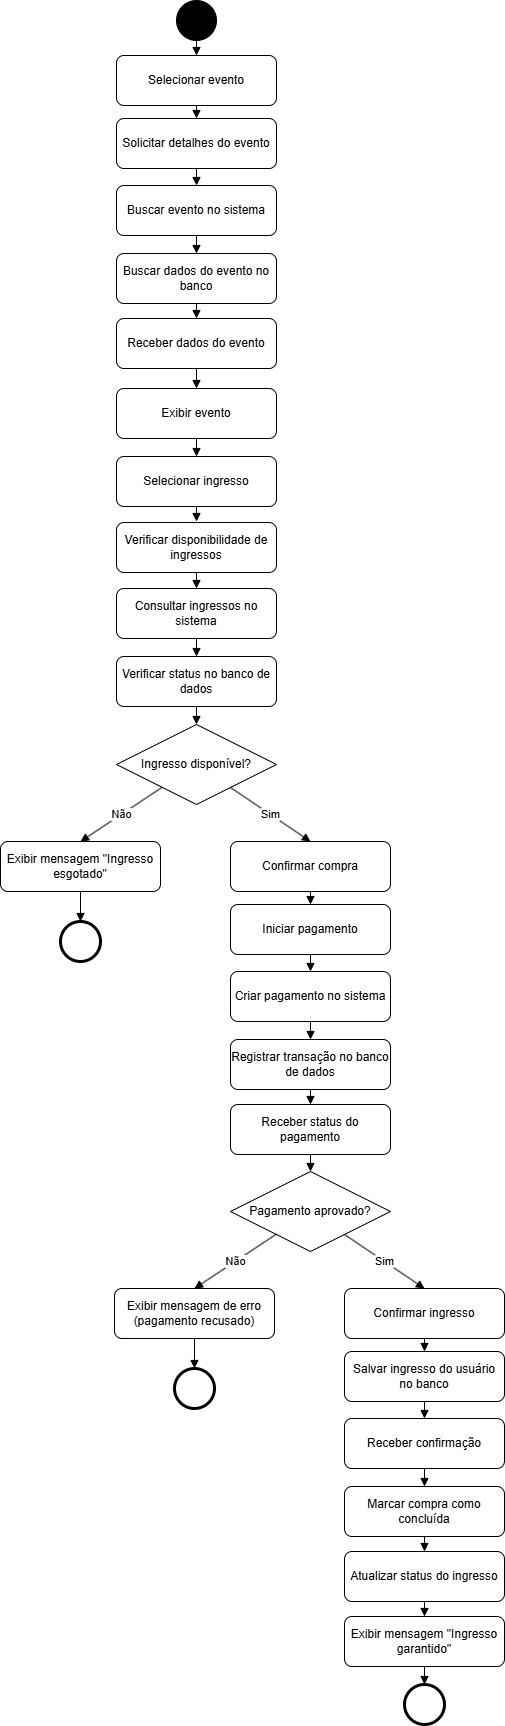

The diagram above was exported from draw.io. Its source (the exported page's mxGraphModel, read from the mxfile embedded in the PNG):
<mxGraphModel dx="1727" dy="862" grid="1" gridSize="10" guides="1" tooltips="1" connect="1" arrows="1" fold="1" page="1" pageScale="1" pageWidth="827" pageHeight="1169" math="0" shadow="0">
  <root>
    <mxCell id="0" />
    <mxCell id="1" parent="0" />
    <mxCell id="WEhptDh8h7tiJ_k5-Azu-1" parent="1" style="ellipse;aspect=fixed;fillColor=#000000;" value="" vertex="1">
      <mxGeometry height="40" width="40" x="370" y="6" as="geometry" />
    </mxCell>
    <mxCell id="WEhptDh8h7tiJ_k5-Azu-4" parent="1" style="rounded=1;whiteSpace=wrap;html=1;" value="  Selecionar evento  " vertex="1">
      <mxGeometry height="50" width="160" x="310" y="61" as="geometry" />
    </mxCell>
    <mxCell id="WEhptDh8h7tiJ_k5-Azu-5" edge="1" parent="1" source="WEhptDh8h7tiJ_k5-Azu-1" style="endArrow=block;html=1;entryX=0.5;entryY=0;entryDx=0;entryDy=0;" target="WEhptDh8h7tiJ_k5-Azu-4" value="">
      <mxGeometry relative="1" as="geometry">
        <mxPoint x="390" y="-5" as="targetPoint" />
      </mxGeometry>
    </mxCell>
    <mxCell id="WEhptDh8h7tiJ_k5-Azu-8" edge="1" parent="1" source="WEhptDh8h7tiJ_k5-Azu-4" style="endArrow=block;html=1;entryX=0.5;entryY=0;entryDx=0;entryDy=0;" target="WEhptDh8h7tiJ_k5-Azu-9" value="">
      <mxGeometry relative="1" as="geometry">
        <mxPoint x="390" y="254" as="targetPoint" />
      </mxGeometry>
    </mxCell>
    <mxCell id="WEhptDh8h7tiJ_k5-Azu-9" parent="1" style="rounded=1;whiteSpace=wrap;html=1;" value="  Solicitar detalhes do evento  " vertex="1">
      <mxGeometry height="50" width="160" x="310" y="124" as="geometry" />
    </mxCell>
    <mxCell id="WEhptDh8h7tiJ_k5-Azu-10" parent="1" style="rounded=1;whiteSpace=wrap;html=1;" value="  Buscar evento no sistema  " vertex="1">
      <mxGeometry height="50" width="160" x="310" y="191" as="geometry" />
    </mxCell>
    <mxCell id="WEhptDh8h7tiJ_k5-Azu-11" edge="1" parent="1" source="WEhptDh8h7tiJ_k5-Azu-10" style="endArrow=block;html=1;entryX=0.5;entryY=0;entryDx=0;entryDy=0;" target="WEhptDh8h7tiJ_k5-Azu-13" value="">
      <mxGeometry relative="1" as="geometry">
        <mxPoint x="390" y="454" as="targetPoint" />
      </mxGeometry>
    </mxCell>
    <mxCell id="WEhptDh8h7tiJ_k5-Azu-13" parent="1" style="rounded=1;whiteSpace=wrap;html=1;" value="   Buscar dados do evento no banco  " vertex="1">
      <mxGeometry height="50" width="160" x="310" y="259" as="geometry" />
    </mxCell>
    <mxCell id="WEhptDh8h7tiJ_k5-Azu-14" edge="1" parent="1" source="WEhptDh8h7tiJ_k5-Azu-15" style="endArrow=block;html=1;entryX=0.5;entryY=0;entryDx=0;entryDy=0;exitX=0.5;exitY=1;exitDx=0;exitDy=0;" target="WEhptDh8h7tiJ_k5-Azu-16" value="">
      <mxGeometry relative="1" as="geometry">
        <mxPoint x="390" y="314" as="sourcePoint" />
        <mxPoint x="390" y="457" as="targetPoint" />
      </mxGeometry>
    </mxCell>
    <mxCell id="WEhptDh8h7tiJ_k5-Azu-15" parent="1" style="rounded=1;whiteSpace=wrap;html=1;" value=" Receber dados do evento  " vertex="1">
      <mxGeometry height="50" width="160" x="310" y="324" as="geometry" />
    </mxCell>
    <mxCell id="WEhptDh8h7tiJ_k5-Azu-16" parent="1" style="rounded=1;whiteSpace=wrap;html=1;" value="   Exibir evento  " vertex="1">
      <mxGeometry height="50" width="160" x="310" y="394" as="geometry" />
    </mxCell>
    <mxCell id="WEhptDh8h7tiJ_k5-Azu-17" edge="1" parent="1" source="WEhptDh8h7tiJ_k5-Azu-16" style="endArrow=block;html=1;entryX=0.5;entryY=0;entryDx=0;entryDy=0;" target="WEhptDh8h7tiJ_k5-Azu-18" value="">
      <mxGeometry relative="1" as="geometry">
        <mxPoint x="390" y="657" as="targetPoint" />
      </mxGeometry>
    </mxCell>
    <mxCell id="WEhptDh8h7tiJ_k5-Azu-18" parent="1" style="rounded=1;whiteSpace=wrap;html=1;" value="     Selecionar ingresso  " vertex="1">
      <mxGeometry height="50" width="160" x="310" y="462" as="geometry" />
    </mxCell>
    <mxCell id="WEhptDh8h7tiJ_k5-Azu-19" edge="1" parent="1" source="WEhptDh8h7tiJ_k5-Azu-18" style="endArrow=block;html=1;entryX=0.5;entryY=0;entryDx=0;entryDy=0;exitX=0.5;exitY=1;exitDx=0;exitDy=0;" value="">
      <mxGeometry relative="1" as="geometry">
        <mxPoint x="369" y="516" as="sourcePoint" />
        <mxPoint x="390" y="527" as="targetPoint" />
      </mxGeometry>
    </mxCell>
    <mxCell id="WEhptDh8h7tiJ_k5-Azu-20" edge="1" parent="1" source="WEhptDh8h7tiJ_k5-Azu-13" style="endArrow=block;html=1;entryX=0.5;entryY=0;entryDx=0;entryDy=0;exitX=0.5;exitY=1;exitDx=0;exitDy=0;" target="WEhptDh8h7tiJ_k5-Azu-15" value="">
      <mxGeometry relative="1" as="geometry">
        <mxPoint x="671" y="244" as="sourcePoint" />
        <mxPoint x="550" y="254" as="targetPoint" />
      </mxGeometry>
    </mxCell>
    <mxCell id="WEhptDh8h7tiJ_k5-Azu-21" edge="1" parent="1" source="WEhptDh8h7tiJ_k5-Azu-9" style="endArrow=block;html=1;entryX=0.5;entryY=0;entryDx=0;entryDy=0;exitX=0.5;exitY=1;exitDx=0;exitDy=0;" target="WEhptDh8h7tiJ_k5-Azu-10" value="">
      <mxGeometry relative="1" as="geometry">
        <mxPoint x="570" y="154" as="sourcePoint" />
        <mxPoint x="570" y="167" as="targetPoint" />
      </mxGeometry>
    </mxCell>
    <mxCell id="WEhptDh8h7tiJ_k5-Azu-22" parent="1" style="rounded=1;whiteSpace=wrap;html=1;" value="Verificar disponibilidade de ingressos" vertex="1">
      <mxGeometry height="50" width="160" x="310" y="528" as="geometry" />
    </mxCell>
    <mxCell id="WEhptDh8h7tiJ_k5-Azu-23" edge="1" parent="1" source="WEhptDh8h7tiJ_k5-Azu-22" style="endArrow=block;html=1;entryX=0.5;entryY=0;entryDx=0;entryDy=0;exitX=0.5;exitY=1;exitDx=0;exitDy=0;" target="WEhptDh8h7tiJ_k5-Azu-24" value="">
      <mxGeometry relative="1" as="geometry">
        <mxPoint x="390" y="574" as="sourcePoint" />
        <mxPoint x="390" y="657" as="targetPoint" />
      </mxGeometry>
    </mxCell>
    <mxCell id="WEhptDh8h7tiJ_k5-Azu-24" parent="1" style="rounded=1;whiteSpace=wrap;html=1;" value="   Consultar ingressos no sistema  " vertex="1">
      <mxGeometry height="50" width="160" x="310" y="594" as="geometry" />
    </mxCell>
    <mxCell id="WEhptDh8h7tiJ_k5-Azu-25" edge="1" parent="1" source="WEhptDh8h7tiJ_k5-Azu-24" style="endArrow=block;html=1;entryX=0.5;entryY=0;entryDx=0;entryDy=0;" target="WEhptDh8h7tiJ_k5-Azu-26" value="">
      <mxGeometry relative="1" as="geometry">
        <mxPoint x="390" y="857" as="targetPoint" />
      </mxGeometry>
    </mxCell>
    <mxCell id="WEhptDh8h7tiJ_k5-Azu-26" parent="1" style="rounded=1;whiteSpace=wrap;html=1;" value="     Verificar status no banco de dados  " vertex="1">
      <mxGeometry height="50" width="160" x="310" y="662" as="geometry" />
    </mxCell>
    <mxCell id="WEhptDh8h7tiJ_k5-Azu-27" edge="1" parent="1" source="WEhptDh8h7tiJ_k5-Azu-26" style="endArrow=block;html=1;entryX=0.5;entryY=0;entryDx=0;entryDy=0;exitX=0.5;exitY=1;exitDx=0;exitDy=0;" target="WEhptDh8h7tiJ_k5-Azu-32" value="">
      <mxGeometry relative="1" as="geometry">
        <mxPoint x="369" y="716" as="sourcePoint" />
        <mxPoint x="389.96000000000004" y="732" as="targetPoint" />
      </mxGeometry>
    </mxCell>
    <mxCell id="WEhptDh8h7tiJ_k5-Azu-29" edge="1" parent="1" source="WEhptDh8h7tiJ_k5-Azu-63" style="endArrow=block;html=1;entryX=0.5;entryY=0;entryDx=0;entryDy=0;exitX=0.5;exitY=1;exitDx=0;exitDy=0;" target="WEhptDh8h7tiJ_k5-Azu-30" value="">
      <mxGeometry relative="1" as="geometry">
        <mxPoint x="618" y="1720" as="sourcePoint" />
        <mxPoint x="618" y="1735" as="targetPoint" />
      </mxGeometry>
    </mxCell>
    <mxCell id="WEhptDh8h7tiJ_k5-Azu-30" parent="1" style="ellipse;aspect=fixed;strokeWidth=3;" value="" vertex="1">
      <mxGeometry height="40" width="40" x="598" y="1690" as="geometry" />
    </mxCell>
    <mxCell id="WEhptDh8h7tiJ_k5-Azu-32" parent="1" style="rhombus;whiteSpace=wrap;html=1;" value=" Ingresso disponível? " vertex="1">
      <mxGeometry height="80" width="160" x="310" y="730" as="geometry" />
    </mxCell>
    <mxCell id="WEhptDh8h7tiJ_k5-Azu-33" edge="1" parent="1" source="WEhptDh8h7tiJ_k5-Azu-32" style="endArrow=block;html=1;entryX=0.5;entryY=0;entryDx=0;entryDy=0;" target="WEhptDh8h7tiJ_k5-Azu-38" value="Sim">
      <mxGeometry relative="1" as="geometry">
        <mxPoint x="477" y="845" as="targetPoint" />
      </mxGeometry>
    </mxCell>
    <mxCell id="WEhptDh8h7tiJ_k5-Azu-34" edge="1" parent="1" source="WEhptDh8h7tiJ_k5-Azu-32" style="endArrow=block;html=1;entryX=0.5;entryY=0;entryDx=0;entryDy=0;" target="WEhptDh8h7tiJ_k5-Azu-36" value="Não">
      <mxGeometry relative="1" as="geometry">
        <mxPoint x="284" y="847" as="targetPoint" />
      </mxGeometry>
    </mxCell>
    <mxCell id="WEhptDh8h7tiJ_k5-Azu-35" parent="1" style="ellipse;aspect=fixed;strokeWidth=3;" value="" vertex="1">
      <mxGeometry height="40" width="40" x="254" y="927" as="geometry" />
    </mxCell>
    <mxCell id="WEhptDh8h7tiJ_k5-Azu-36" parent="1" style="rounded=1;whiteSpace=wrap;html=1;" value=" Exibir mensagem &quot;Ingresso esgotado&quot;" vertex="1">
      <mxGeometry height="50" width="160" x="194" y="847" as="geometry" />
    </mxCell>
    <mxCell id="WEhptDh8h7tiJ_k5-Azu-37" edge="1" parent="1" source="WEhptDh8h7tiJ_k5-Azu-36" style="endArrow=block;html=1;entryX=0.5;entryY=0;entryDx=0;entryDy=0;exitX=0.5;exitY=1;exitDx=0;exitDy=0;" target="WEhptDh8h7tiJ_k5-Azu-35" value="">
      <mxGeometry relative="1" as="geometry">
        <mxPoint x="264" y="927" as="sourcePoint" />
        <mxPoint x="264" y="942" as="targetPoint" />
      </mxGeometry>
    </mxCell>
    <mxCell id="WEhptDh8h7tiJ_k5-Azu-38" parent="1" style="rounded=1;whiteSpace=wrap;html=1;" value="Confirmar compra " vertex="1">
      <mxGeometry height="50" width="160" x="424" y="847" as="geometry" />
    </mxCell>
    <mxCell id="WEhptDh8h7tiJ_k5-Azu-39" edge="1" parent="1" source="WEhptDh8h7tiJ_k5-Azu-38" style="endArrow=block;html=1;entryX=0.5;entryY=0;entryDx=0;entryDy=0;" target="WEhptDh8h7tiJ_k5-Azu-40" value="">
      <mxGeometry relative="1" as="geometry">
        <mxPoint x="504" y="1040" as="targetPoint" />
      </mxGeometry>
    </mxCell>
    <mxCell id="WEhptDh8h7tiJ_k5-Azu-40" parent="1" style="rounded=1;whiteSpace=wrap;html=1;" value="   Iniciar pagamento  " vertex="1">
      <mxGeometry height="50" width="160" x="424" y="910" as="geometry" />
    </mxCell>
    <mxCell id="WEhptDh8h7tiJ_k5-Azu-41" parent="1" style="rounded=1;whiteSpace=wrap;html=1;" value="   Criar pagamento no sistema  " vertex="1">
      <mxGeometry height="50" width="160" x="424" y="977" as="geometry" />
    </mxCell>
    <mxCell id="WEhptDh8h7tiJ_k5-Azu-42" edge="1" parent="1" source="WEhptDh8h7tiJ_k5-Azu-41" style="endArrow=block;html=1;entryX=0.5;entryY=0;entryDx=0;entryDy=0;" target="WEhptDh8h7tiJ_k5-Azu-43" value="">
      <mxGeometry relative="1" as="geometry">
        <mxPoint x="504" y="1240" as="targetPoint" />
      </mxGeometry>
    </mxCell>
    <mxCell id="WEhptDh8h7tiJ_k5-Azu-43" parent="1" style="rounded=1;whiteSpace=wrap;html=1;" value="    Registrar transação no banco de dados  " vertex="1">
      <mxGeometry height="50" width="160" x="424" y="1045" as="geometry" />
    </mxCell>
    <mxCell id="WEhptDh8h7tiJ_k5-Azu-44" parent="1" style="rounded=1;whiteSpace=wrap;html=1;" value="Receber status do pagamento" vertex="1">
      <mxGeometry height="50" width="160" x="424" y="1110" as="geometry" />
    </mxCell>
    <mxCell id="WEhptDh8h7tiJ_k5-Azu-45" edge="1" parent="1" source="WEhptDh8h7tiJ_k5-Azu-43" style="endArrow=block;html=1;entryX=0.5;entryY=0;entryDx=0;entryDy=0;exitX=0.5;exitY=1;exitDx=0;exitDy=0;" target="WEhptDh8h7tiJ_k5-Azu-44" value="">
      <mxGeometry relative="1" as="geometry">
        <mxPoint x="785" y="1030" as="sourcePoint" />
        <mxPoint x="664" y="1040" as="targetPoint" />
      </mxGeometry>
    </mxCell>
    <mxCell id="WEhptDh8h7tiJ_k5-Azu-46" edge="1" parent="1" source="WEhptDh8h7tiJ_k5-Azu-40" style="endArrow=block;html=1;entryX=0.5;entryY=0;entryDx=0;entryDy=0;exitX=0.5;exitY=1;exitDx=0;exitDy=0;" target="WEhptDh8h7tiJ_k5-Azu-41" value="">
      <mxGeometry relative="1" as="geometry">
        <mxPoint x="678" y="950" as="sourcePoint" />
        <mxPoint x="678" y="963" as="targetPoint" />
      </mxGeometry>
    </mxCell>
    <mxCell id="WEhptDh8h7tiJ_k5-Azu-47" parent="1" style="rhombus;whiteSpace=wrap;html=1;" value=" Pagamento aprovado? " vertex="1">
      <mxGeometry height="80" width="160" x="424" y="1177" as="geometry" />
    </mxCell>
    <mxCell id="WEhptDh8h7tiJ_k5-Azu-48" edge="1" parent="1" source="WEhptDh8h7tiJ_k5-Azu-47" style="endArrow=block;html=1;entryX=0.5;entryY=0;entryDx=0;entryDy=0;" target="WEhptDh8h7tiJ_k5-Azu-53" value="Sim">
      <mxGeometry relative="1" as="geometry">
        <mxPoint x="591" y="1292" as="targetPoint" />
      </mxGeometry>
    </mxCell>
    <mxCell id="WEhptDh8h7tiJ_k5-Azu-49" edge="1" parent="1" source="WEhptDh8h7tiJ_k5-Azu-47" style="endArrow=block;html=1;entryX=0.5;entryY=0;entryDx=0;entryDy=0;" target="WEhptDh8h7tiJ_k5-Azu-51" value="Não">
      <mxGeometry relative="1" as="geometry">
        <mxPoint x="398" y="1294" as="targetPoint" />
      </mxGeometry>
    </mxCell>
    <mxCell id="WEhptDh8h7tiJ_k5-Azu-50" parent="1" style="ellipse;aspect=fixed;strokeWidth=3;" value="" vertex="1">
      <mxGeometry height="40" width="40" x="368" y="1374" as="geometry" />
    </mxCell>
    <mxCell id="WEhptDh8h7tiJ_k5-Azu-51" parent="1" style="rounded=1;whiteSpace=wrap;html=1;" value=" Exibir mensagem de erro (pagamento recusado)" vertex="1">
      <mxGeometry height="50" width="160" x="308" y="1294" as="geometry" />
    </mxCell>
    <mxCell id="WEhptDh8h7tiJ_k5-Azu-52" edge="1" parent="1" source="WEhptDh8h7tiJ_k5-Azu-51" style="endArrow=block;html=1;entryX=0.5;entryY=0;entryDx=0;entryDy=0;exitX=0.5;exitY=1;exitDx=0;exitDy=0;" target="WEhptDh8h7tiJ_k5-Azu-50" value="">
      <mxGeometry relative="1" as="geometry">
        <mxPoint x="378" y="1374" as="sourcePoint" />
        <mxPoint x="378" y="1389" as="targetPoint" />
      </mxGeometry>
    </mxCell>
    <mxCell id="WEhptDh8h7tiJ_k5-Azu-53" parent="1" style="rounded=1;whiteSpace=wrap;html=1;" value="Confirmar ingresso " vertex="1">
      <mxGeometry height="50" width="160" x="538" y="1294" as="geometry" />
    </mxCell>
    <mxCell id="WEhptDh8h7tiJ_k5-Azu-54" edge="1" parent="1" source="WEhptDh8h7tiJ_k5-Azu-53" style="endArrow=block;html=1;entryX=0.5;entryY=0;entryDx=0;entryDy=0;" target="WEhptDh8h7tiJ_k5-Azu-55" value="">
      <mxGeometry relative="1" as="geometry">
        <mxPoint x="618" y="1487" as="targetPoint" />
      </mxGeometry>
    </mxCell>
    <mxCell id="WEhptDh8h7tiJ_k5-Azu-55" parent="1" style="rounded=1;whiteSpace=wrap;html=1;" value="    Salvar ingresso do usuário no banco  " vertex="1">
      <mxGeometry height="50" width="160" x="538" y="1357" as="geometry" />
    </mxCell>
    <mxCell id="WEhptDh8h7tiJ_k5-Azu-56" parent="1" style="rounded=1;whiteSpace=wrap;html=1;" value="   Receber confirmação  " vertex="1">
      <mxGeometry height="50" width="160" x="538" y="1424" as="geometry" />
    </mxCell>
    <mxCell id="WEhptDh8h7tiJ_k5-Azu-57" edge="1" parent="1" source="WEhptDh8h7tiJ_k5-Azu-56" style="endArrow=block;html=1;entryX=0.5;entryY=0;entryDx=0;entryDy=0;" target="WEhptDh8h7tiJ_k5-Azu-58" value="">
      <mxGeometry relative="1" as="geometry">
        <mxPoint x="618" y="1687" as="targetPoint" />
      </mxGeometry>
    </mxCell>
    <mxCell id="WEhptDh8h7tiJ_k5-Azu-58" parent="1" style="rounded=1;whiteSpace=wrap;html=1;" value="    Marcar compra como concluída  " vertex="1">
      <mxGeometry height="50" width="160" x="538" y="1492" as="geometry" />
    </mxCell>
    <mxCell id="WEhptDh8h7tiJ_k5-Azu-59" parent="1" style="rounded=1;whiteSpace=wrap;html=1;" value="Atualizar status do ingresso" vertex="1">
      <mxGeometry height="50" width="160" x="538" y="1557" as="geometry" />
    </mxCell>
    <mxCell id="WEhptDh8h7tiJ_k5-Azu-60" edge="1" parent="1" source="WEhptDh8h7tiJ_k5-Azu-58" style="endArrow=block;html=1;entryX=0.5;entryY=0;entryDx=0;entryDy=0;exitX=0.5;exitY=1;exitDx=0;exitDy=0;" target="WEhptDh8h7tiJ_k5-Azu-59" value="">
      <mxGeometry relative="1" as="geometry">
        <mxPoint x="899" y="1477" as="sourcePoint" />
        <mxPoint x="778" y="1487" as="targetPoint" />
      </mxGeometry>
    </mxCell>
    <mxCell id="WEhptDh8h7tiJ_k5-Azu-61" edge="1" parent="1" source="WEhptDh8h7tiJ_k5-Azu-55" style="endArrow=block;html=1;entryX=0.5;entryY=0;entryDx=0;entryDy=0;exitX=0.5;exitY=1;exitDx=0;exitDy=0;" target="WEhptDh8h7tiJ_k5-Azu-56" value="">
      <mxGeometry relative="1" as="geometry">
        <mxPoint x="792" y="1397" as="sourcePoint" />
        <mxPoint x="792" y="1410" as="targetPoint" />
      </mxGeometry>
    </mxCell>
    <mxCell id="WEhptDh8h7tiJ_k5-Azu-62" edge="1" parent="1" source="WEhptDh8h7tiJ_k5-Azu-44" style="endArrow=block;html=1;entryX=0.5;entryY=0;entryDx=0;entryDy=0;exitX=0.5;exitY=1;exitDx=0;exitDy=0;" target="WEhptDh8h7tiJ_k5-Azu-47" value="">
      <mxGeometry relative="1" as="geometry">
        <mxPoint x="490" y="1200" as="sourcePoint" />
        <mxPoint x="490" y="1215" as="targetPoint" />
      </mxGeometry>
    </mxCell>
    <mxCell id="WEhptDh8h7tiJ_k5-Azu-63" parent="1" style="rounded=1;whiteSpace=wrap;html=1;" value="Exibir mensagem &quot;Ingresso garantido&quot;" vertex="1">
      <mxGeometry height="50" width="160" x="538" y="1622" as="geometry" />
    </mxCell>
    <mxCell id="WEhptDh8h7tiJ_k5-Azu-64" edge="1" parent="1" source="WEhptDh8h7tiJ_k5-Azu-59" style="endArrow=block;html=1;entryX=0.5;entryY=0;entryDx=0;entryDy=0;exitX=0.5;exitY=1;exitDx=0;exitDy=0;" target="WEhptDh8h7tiJ_k5-Azu-63" value="">
      <mxGeometry relative="1" as="geometry">
        <mxPoint x="730" y="1660" as="sourcePoint" />
        <mxPoint x="890" y="1605" as="targetPoint" />
      </mxGeometry>
    </mxCell>
  </root>
</mxGraphModel>